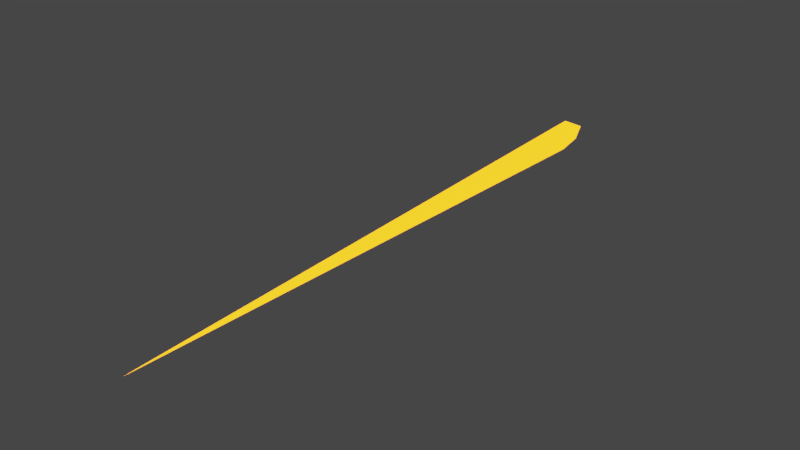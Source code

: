 # Source: explosion_bit.blend  (saved by Blender 2.79.0; exported with 4.5.12 LTS)
import bpy
from mathutils import Matrix  # noqa: F401  (used for matrix-valued properties, if any)

bpy.ops.wm.read_factory_settings(use_empty=True)
scene = bpy.context.scene
scene.name = 'Scene'

# ---- collections
col_collection_1 = bpy.data.collections.new('Collection 1'); scene.collection.children.link(col_collection_1)

# ---- materials (node trees are filled in below, after node groups)
mat_material = bpy.data.materials.new('Material')
mat_material.alpha_threshold = 0.0
mat_material.roughness = 0.5

# ---- material node trees
mat_material.use_nodes = True; mat_material.node_tree.nodes.clear()
_N = mat_material.node_tree.nodes; _L = mat_material.node_tree.links
n0 = _N.new('ShaderNodeOutputMaterial'); n0.name = 'Material Output'; n0.location = (300, 300)
n1 = _N.new('ShaderNodeEmission'); n1.name = 'Emission'; n1.location = (10, 300)
n1.inputs[0].default_value = (0.8, 0.2346, 0.004721, 1.0)
n1.inputs[1].default_value = 5.0
_L.new(n1.outputs[0], n0.inputs[0])
n0.is_active_output = True

# ---- world
world_world = bpy.data.worlds.new('World'); scene.world = world_world
world_world.color = (0.05088, 0.05088, 0.05088)
world_world.use_sun_shadow = False
world_world.sun_shadow_jitter_overblur = 0.0
world_world.cycles.sampling_method = 'MANUAL'

# ---- meshes
me_cube = bpy.data.meshes.new('Cube')
me_cube.from_pydata([(0.0, 5.844, -0.1633), (0.0, 0.03095, 0.0), (-0.1414, 5.844, 0.0), (0.1414, 5.844, 0.0), (0.0, 6.173, 0.0), (0.0, 5.844, 0.1633)], [], [(3, 0, 4), (4, 5, 3), (2, 4, 0), (5, 4, 2), (0, 3, 1), (5, 2, 1, 3), (1, 2, 0), (2, 1, 5)])
_uv = me_cube.uv_layers.new(name='UVMap')
_uv.uv.foreach_set('vector', [1.0, 0.9464, 0.5, 0.9464, 0.5, 0.988, 0.5, 0.988, 0.5, 0.9464, 1.0, 0.9464, 0.0, 0.9464, 0.5, 0.988, 0.5, 0.9464, 0.5, 0.9464, 0.5, 0.988, 0.0, 0.9464, 0.5, 0.9464, 1.0, 0.9464, 0.5, 0.01202, 0.5, 0.9464, 0.0, 0.9464, 0.5, 0.01202, 1.0, 0.9464, 0.5, 0.01202, 0.0, 0.9464, 0.5, 0.9464, 0.0, 0.9464, 0.5, 0.01202, 0.5, 0.9464])
me_cube.materials.append(mat_material)
me_cube.use_remesh_preserve_volume = False
me_cube.use_remesh_preserve_attributes = False
me_cube.use_mirror_vertex_groups = False
me_cube.update()

# ---- objects
ob_cube = bpy.data.objects.new('Cube', me_cube)

# ---- transforms, parenting, visibility, modifiers, constraints
ob_cube.location = (0.0, 0.0, 0.0)
ob_cube.lineart.crease_threshold = 0.0

# ---- collection membership
col_collection_1.objects.link(ob_cube)

# ---- scene / render settings (as saved in the file)
scene.frame_start = 1; scene.frame_end = 250; scene.frame_set(1)
scene.render.engine = 'CYCLES'
scene.render.resolution_percentage = 50
scene.render.dither_intensity = 0.0
scene.cycles.use_denoising = False
scene.cycles.samples = 128
scene.cycles.sampling_pattern = 'TABULATED_SOBOL'
scene.cycles.use_adaptive_sampling = False
scene.cycles.use_light_tree = False
scene.cycles.blur_glossy = 0.0
scene.cycles.sample_clamp_indirect = 0.0
scene.view_settings.view_transform = 'Filmic'
bpy.context.view_layer.update()

# ---- added for rendering (the .blend has no active camera): camera
cam_auto = bpy.data.cameras.new('AutoCamera')
cam_auto.lens = 50.0
cam_auto.sensor_width = 36.0
cam_auto.clip_end = 1000.0
ob_auto_camera = bpy.data.objects.new('AutoCamera', cam_auto)
scene.collection.objects.link(ob_auto_camera)
ob_auto_camera.location = (5.69667, -3.73412, 4.55734)
ob_auto_camera.rotation_euler = (1.09748, -7.21219e-08, 0.694738)
scene.camera = ob_auto_camera
bpy.context.view_layer.update()
